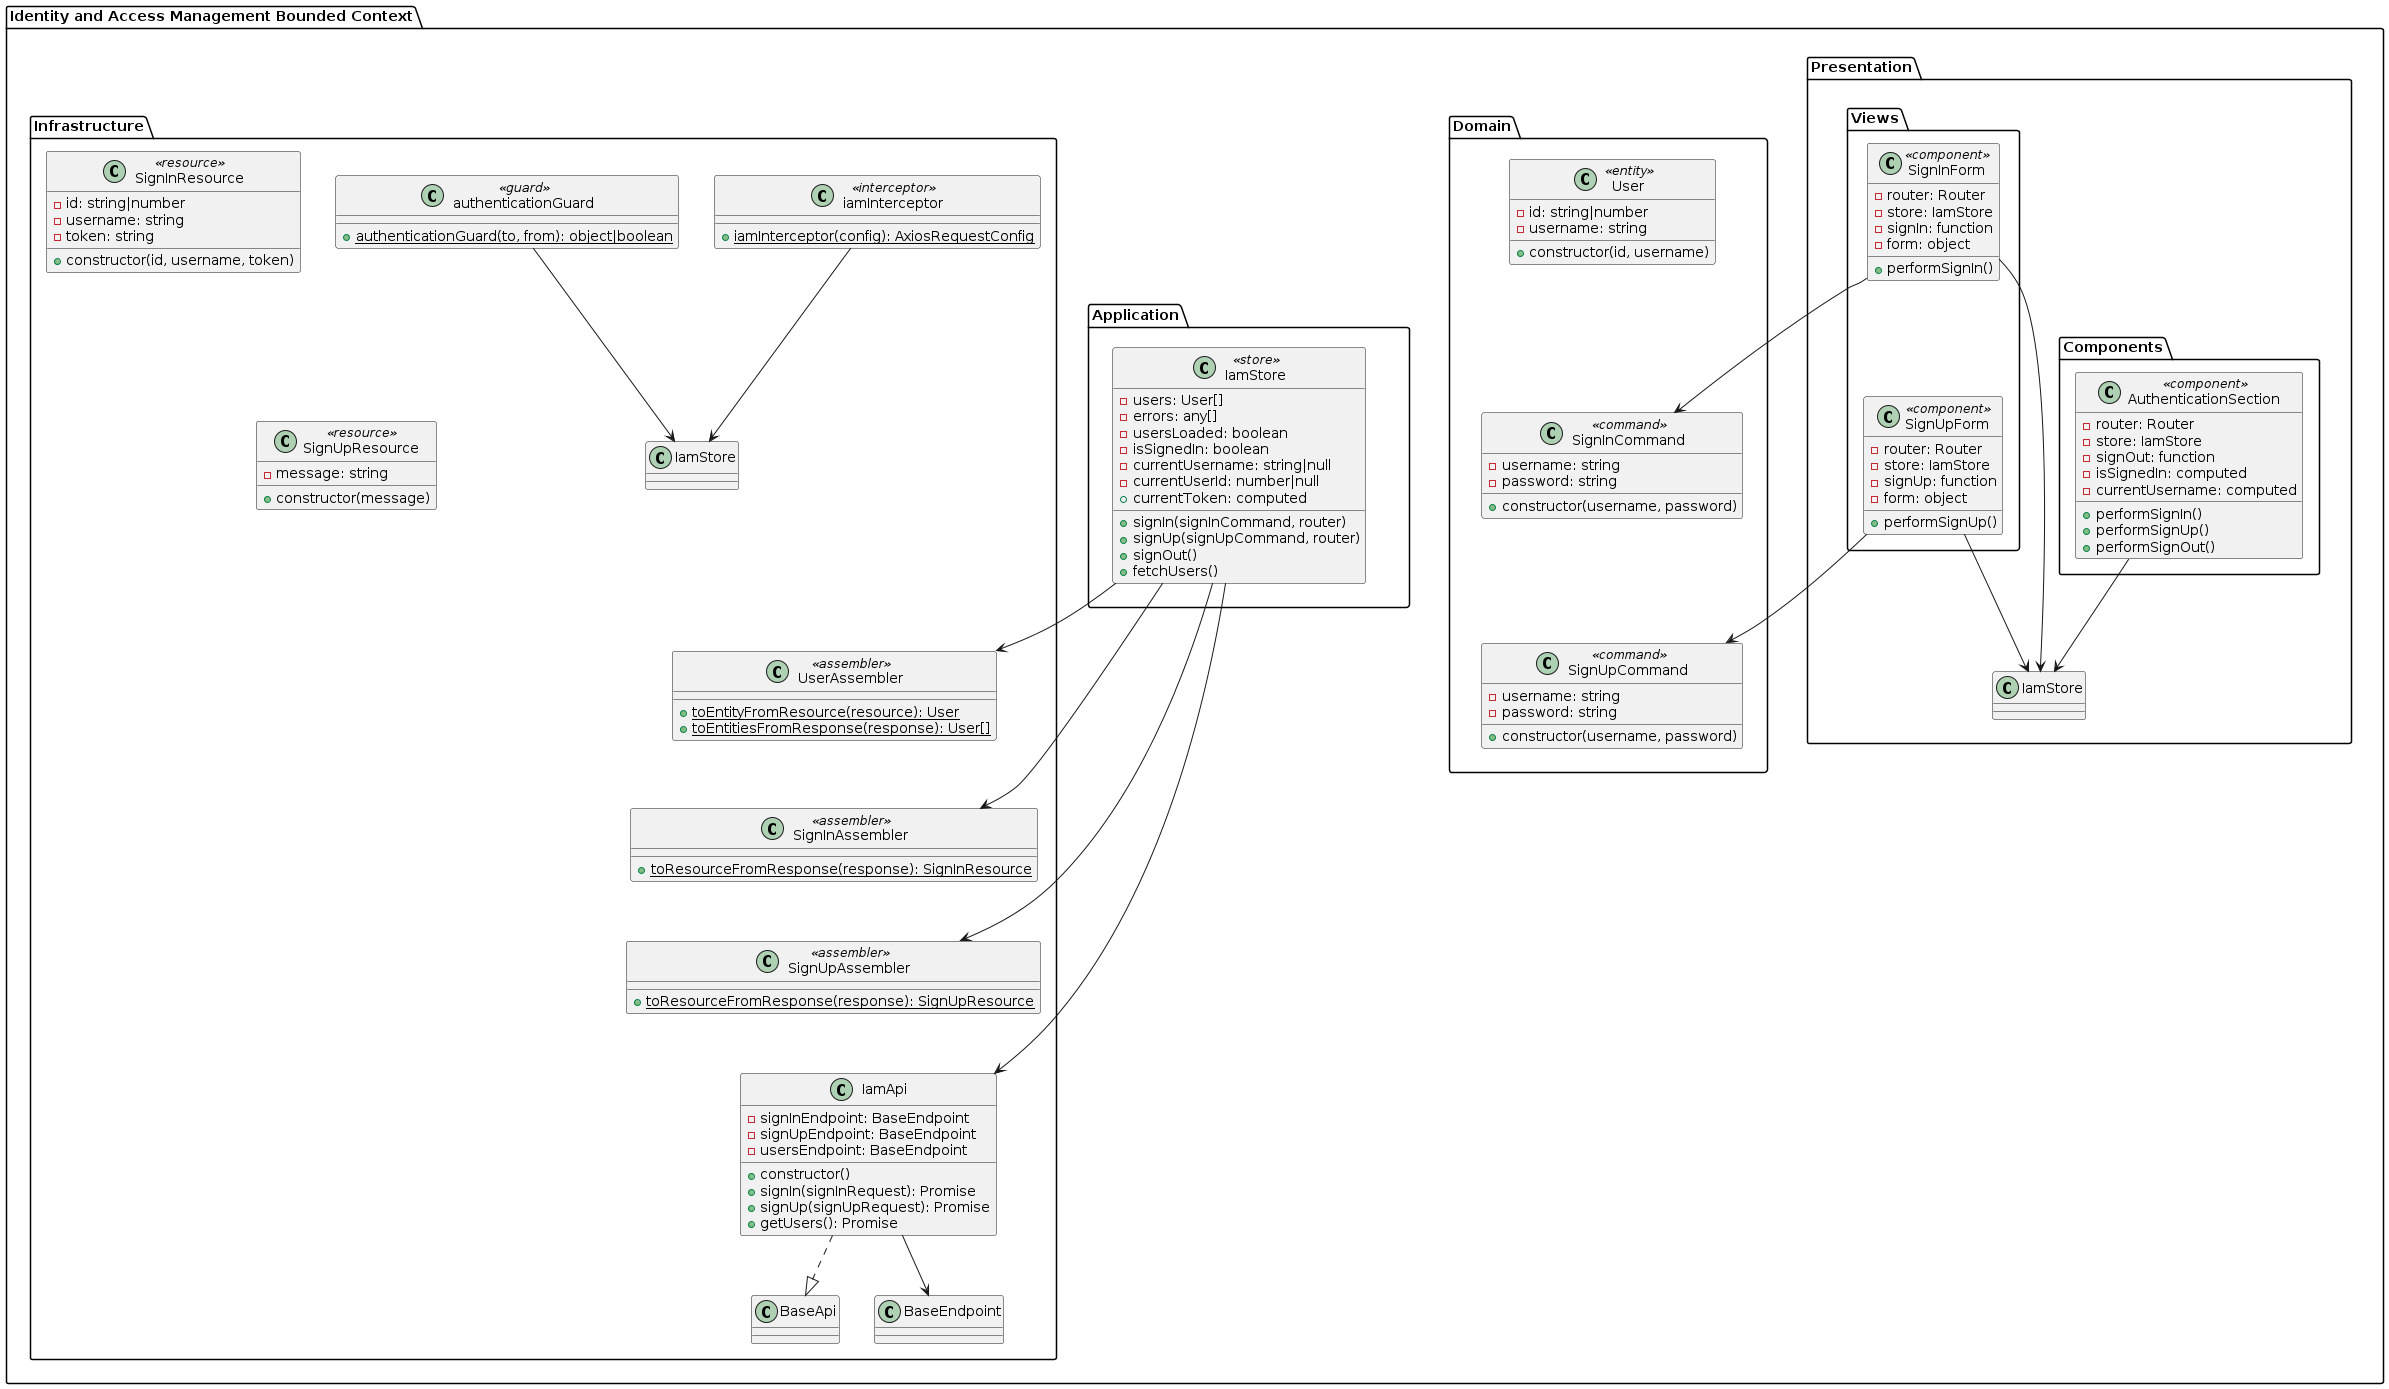

The diagram above was rendered by PlantUML. Its source (embedded in the PNG):
@startuml
package "Identity and Access Management Bounded Context" as iam {

    package "Domain" as iam_domain {

        class User <<entity>> {
            - id: string|number
            - username: string
            + constructor(id, username)
        }

        class SignInCommand <<command>> {
            - username: string
            - password: string
            + constructor(username, password)
        }

        class SignUpCommand <<command>> {
            - username: string
            - password: string
            + constructor(username, password)
        }

        User -[hidden]down- SignInCommand
        SignInCommand -[hidden]down- SignUpCommand
    }


    package "Infrastructure" as iam_infrastructure {

        class SignInResource <<resource>> {
            - id: string|number
            - username: string
            - token: string
            + constructor(id, username, token)
        }

        class SignUpResource <<resource>> {
            - message: string
            + constructor(message)
        }

        class UserAssembler <<assembler>> {
            + {static} toEntityFromResource(resource): User
            + {static} toEntitiesFromResponse(response): User[]
        }

        class SignInAssembler <<assembler>> {
            + {static} toResourceFromResponse(response): SignInResource
        }

        class SignUpAssembler <<assembler>> {
            + {static} toResourceFromResponse(response): SignUpResource
        }

        class IamApi {
            - signInEndpoint: BaseEndpoint
            - signUpEndpoint: BaseEndpoint
            - usersEndpoint: BaseEndpoint
            + constructor()
            + signIn(signInRequest): Promise
            + signUp(signUpRequest): Promise
            + getUsers(): Promise
        }

        class authenticationGuard <<guard>> {
            + {static} authenticationGuard(to, from): object|boolean
        }

        class iamInterceptor <<interceptor>> {
            + {static} iamInterceptor(config): AxiosRequestConfig
        }

        IamApi ..|> BaseApi
        IamApi --> BaseEndpoint
        authenticationGuard --> IamStore
        iamInterceptor --> IamStore

        SignInResource -[hidden]down- SignUpResource
        SignUpResource -[hidden]down- UserAssembler
        UserAssembler -[hidden]down- SignInAssembler
        SignInAssembler -[hidden]down- SignUpAssembler
        SignUpAssembler -[hidden]down- IamApi
    }


    package "Application" as iam_application {

        class IamStore <<store>> {
            - users: User[]
            - errors: any[]
            - usersLoaded: boolean
            - isSignedIn: boolean
            - currentUsername: string|null
            - currentUserId: number|null
            + currentToken: computed
            + signIn(signInCommand, router)
            + signUp(signUpCommand, router)
            + signOut()
            + fetchUsers()
        }

        IamStore --> IamApi
        IamStore --> SignInAssembler
        IamStore --> SignUpAssembler
        IamStore --> UserAssembler
    }


    package "Presentation" as iam_presentation {

        package "Components" as iam_components {

            class AuthenticationSection <<component>> {
                - router: Router
                - store: IamStore
                - signOut: function
                - isSignedIn: computed
                - currentUsername: computed
                + performSignIn()
                + performSignUp()
                + performSignOut()
            }
        }

        package "Views" as iam_views {

            class SignInForm <<component>> {
                - router: Router
                - store: IamStore
                - signIn: function
                - form: object
                + performSignIn()
            }

            class SignUpForm <<component>> {
                - router: Router
                - store: IamStore
                - signUp: function
                - form: object
                + performSignUp()
            }
        }

        AuthenticationSection --> IamStore
        SignInForm --> IamStore
        SignInForm --> SignInCommand
        SignUpForm --> IamStore
        SignUpForm --> SignUpCommand

        SignInForm -[hidden]down- SignUpForm
    }


    ' Organiza los paquetes principales verticalmente
    iam_domain -[hidden]down- iam_application
    iam_application -[hidden]down- iam_presentation
}
@enduml